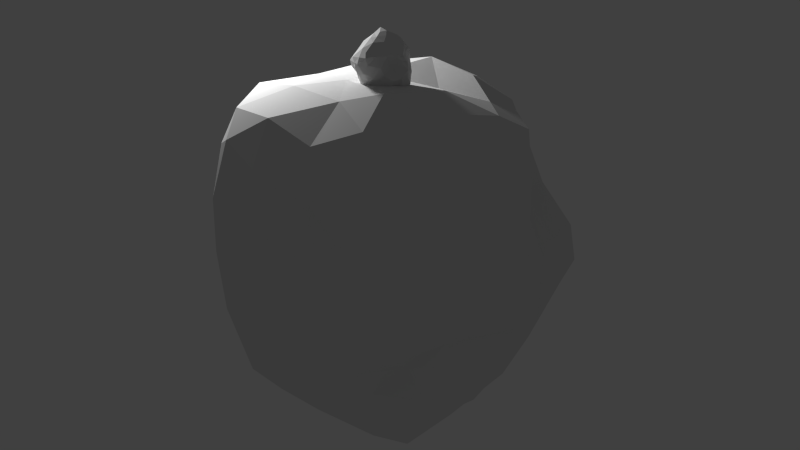 # Source: garbagebag.blend  (saved by Blender 2.72.0; exported with 4.5.12 LTS)
import bpy
from mathutils import Matrix  # noqa: F401  (used for matrix-valued properties, if any)

bpy.ops.wm.read_factory_settings(use_empty=True)
scene = bpy.context.scene
scene.name = 'Scene'

# ---- collections
col_collection_1 = bpy.data.collections.new('Collection 1'); scene.collection.children.link(col_collection_1)

# ---- materials (node trees are filled in below, after node groups)
mat_material_002 = bpy.data.materials.new('Material.002')
mat_material_002.alpha_threshold = 0.0
mat_material_002.use_transparent_shadow = False
mat_material_002.roughness = 0.5
mat_material_001 = bpy.data.materials.new('Material.001')
mat_material_001.alpha_threshold = 0.0
mat_material_001.use_transparent_shadow = False
mat_material_001.roughness = 0.5

# ---- material node trees

# ---- world
world_world = bpy.data.worlds.new('World'); scene.world = world_world
world_world.color = (0.05088, 0.05088, 0.05088)
world_world.use_sun_shadow = False
world_world.sun_shadow_jitter_overblur = 0.0
world_world.cycles.sampling_method = 'MANUAL'
world_world.cycles.sample_map_resolution = 256

# ---- lights
light_point = bpy.data.lights.new('Point', 'POINT')
light_point.transmission_factor = 0.0
light_point.energy = 100.0
light_point.shadow_buffer_clip_start = 0.5
light_point.shadow_soft_size = 0.1
light_point.shadow_maximum_resolution = 0.006
light_point.use_absolute_resolution = True
light_point.cycles.use_multiple_importance_sampling = False

# ---- meshes
me_icosphere = bpy.data.meshes.new('Icosphere')
me_icosphere.from_pydata([(0.09551, -0.06324, -0.9547), (0.711, -0.6466, -0.3233), (-0.1578, -0.865, -0.4066), (-0.8708, 0.04766, -0.4704), (-0.2079, 0.9029, -0.4578), (0.5876, 0.4563, -0.3146), (0.2534, -0.7074, 0.3237), (-0.7455, -0.4489, 0.4438), (-0.632, 0.3802, 0.4923), (0.2752, 0.7195, 0.3481), (0.8356, -0.1402, 0.357), (0.06392, -0.07627, 0.8396), (-0.1503, -0.6981, -0.6069), (-0.09571, -0.4863, -0.8212), (-0.0257, -0.2246, -0.9707), (0.2577, -0.2559, -0.9898), (0.4158, -0.4209, -0.8248), (0.5868, -0.5303, -0.5517), (0.4267, -0.6803, -0.384), (0.1712, -0.8068, -0.4463), (0.02727, -0.8244, -0.4321), (0.6131, 0.2945, -0.4853), (0.6975, -0.0147, -0.4451), (0.7703, -0.385, -0.4191), (0.3078, -0.03567, -0.8895), (0.4202, 0.1864, -0.7472), (0.5236, 0.3841, -0.5595), (-0.7811, -0.04226, -0.5968), (-0.5147, -0.06088, -0.7737), (-0.1646, -0.04329, -0.9138), (-0.3932, -0.7103, -0.4493), (-0.6058, -0.5308, -0.4753), (-0.7442, -0.2244, -0.5066), (-0.101, 0.7437, -0.577), (-0.06477, 0.4322, -0.7823), (0.02247, 0.1591, -0.8788), (-0.7738, 0.2054, -0.5124), (-0.6324, 0.4442, -0.5113), (-0.381, 0.6757, -0.4822), (0.0484, 0.8908, -0.4436), (0.3723, 0.7866, -0.39), (0.544, 0.5945, -0.3744), (0.915, -0.2238, 0.1341), (0.9249, -0.2905, -0.02188), (0.853, -0.5094, -0.1609), (0.7257, 0.3711, -0.1645), (0.6992, 0.2445, 0.02201), (0.7443, 0.04185, 0.2407), (0.1961, -0.8058, 0.2216), (0.1196, -0.9068, 0.03776), (-0.04122, -0.9426, -0.19), (0.6254, -0.6761, -0.1524), (0.5952, -0.7776, -0.09421), (0.4853, -0.777, 0.1474), (-0.8272, -0.3196, 0.242), (-0.8742, -0.3302, 0.08863), (-0.8602, -0.1587, -0.2343), (-0.3828, -0.8025, -0.195), (-0.5336, -0.7131, 0.02312), (-0.6754, -0.5895, 0.2191), (-0.5552, 0.5453, 0.2823), (-0.3766, 0.7606, 0.1116), (-0.26, 0.8536, -0.2354), (-0.8123, 0.1359, -0.3175), (-0.7559, 0.2454, 0.01211), (-0.7679, 0.3655, 0.2541), (0.3745, 0.7225, 0.149), (0.5741, 0.6958, -0.02158), (0.6677, 0.5978, -0.1492), (-0.02389, 1.01, -0.273), (0.1213, 0.977, -0.09732), (0.2117, 0.811, 0.09316), (0.8171, -0.2512, 0.4028), (0.6582, -0.4936, 0.415), (0.4531, -0.6603, 0.3958), (0.02938, -0.6428, 0.429), (-0.3037, -0.6547, 0.4961), (-0.5724, -0.5653, 0.5447), (-0.8424, -0.2873, 0.4845), (-0.8051, -0.01362, 0.4848), (-0.7242, 0.1568, 0.4553), (-0.4027, 0.5684, 0.5233), (-0.04966, 0.7574, 0.5156), (0.1472, 0.7565, 0.434), (0.3306, 0.537, 0.4073), (0.4136, 0.351, 0.462), (0.6569, 0.1734, 0.4204), (0.2142, -0.3436, 0.8983), (0.2543, -0.5268, 0.7902), (0.2655, -0.6036, 0.5619), (0.696, -0.0001538, 0.5659), (0.5164, 0.09055, 0.7421), (0.288, -0.01153, 0.8368), (-0.1338, -0.1956, 0.8418), (-0.3877, -0.2844, 0.7783), (-0.6323, -0.4351, 0.6543), (-0.1664, 0.0254, 0.808), (-0.3973, 0.1929, 0.762), (-0.5483, 0.2978, 0.6624), (0.09703, 0.1943, 0.7436), (0.1511, 0.3899, 0.7695), (0.2693, 0.5605, 0.6227), (0.0529, -0.6574, -0.6574), (0.198, -0.4215, -0.8825), (0.2897, -0.5962, -0.6609), (0.5616, 0.1564, -0.6579), (0.5915, -0.2416, -0.599), (0.4393, -0.1081, -0.8181), (-0.5904, -0.2978, -0.7076), (-0.3318, -0.3024, -0.8863), (-0.3351, -0.5402, -0.716), (-0.3157, 0.4927, -0.6607), (-0.3015, 0.2133, -0.8101), (-0.6215, 0.1812, -0.7115), (0.3882, 0.4611, -0.6), (0.2146, 0.251, -0.8211), (0.1522, 0.6237, -0.6333), (0.8396, -0.04991, -0.03128), (0.8114, -0.2041, -0.2231), (0.7631, 0.1236, -0.25), (0.3416, -0.8648, -0.02658), (0.1616, -0.9207, -0.2386), (0.3837, -0.816, -0.2362), (-0.7266, -0.5218, 0.05725), (-0.7159, -0.4281, -0.1315), (-0.5815, -0.6405, -0.1652), (-0.6312, 0.5312, 0.08175), (-0.5446, 0.6488, -0.1901), (-0.6673, 0.4258, -0.2409), (0.346, 0.8393, -0.08109), (0.5504, 0.7388, -0.2145), (0.2064, 0.9393, -0.2575), (0.6708, -0.6073, 0.1131), (0.7319, -0.5599, -0.05419), (0.8224, -0.4021, 0.1617), (-0.4192, -0.7232, 0.2642), (-0.2213, -0.8309, 0.0338), (-0.0977, -0.7794, 0.2395), (-0.8653, 0.1101, 0.2279), (-0.9453, -0.05667, -0.01008), (-0.9133, -0.1195, 0.2245), (0.01923, 0.8844, 0.1983), (-0.1308, 0.9256, -0.0007494), (-0.2621, 0.7651, 0.2959), (0.5265, 0.307, 0.2558), (0.6482, 0.413, 0.03306), (0.4437, 0.4458, 0.2162), (0.3973, -0.3338, 0.8522), (0.45, -0.545, 0.5999), (0.585, -0.2333, 0.6326), (0.004911, -0.3991, 0.8282), (-0.3356, -0.5114, 0.6988), (-0.0115, -0.5751, 0.6664), (-0.4324, -0.07251, 0.7706), (-0.6185, 0.05708, 0.6539), (-0.7059, -0.2105, 0.6998), (-0.09998, 0.3852, 0.81), (0.04288, 0.5798, 0.6886), (-0.2495, 0.5154, 0.7017), (0.3433, 0.2674, 0.7146), (0.5636, 0.2691, 0.6339), (0.3533, 0.4455, 0.6431)], [], [(0, 15, 14), (1, 17, 23), (0, 14, 29), (0, 29, 35), (0, 35, 24), (1, 23, 44), (2, 20, 50), (3, 32, 56), (4, 38, 62), (5, 41, 68), (1, 44, 51), (2, 50, 57), (3, 56, 63), (4, 62, 69), (5, 68, 45), (6, 74, 89), (7, 77, 95), (8, 80, 98), (9, 83, 101), (10, 86, 90), (12, 20, 2), (13, 102, 12), (14, 103, 13), (12, 102, 20), (102, 19, 20), (13, 103, 102), (103, 104, 102), (102, 104, 19), (104, 18, 19), (14, 15, 103), (15, 16, 103), (103, 16, 104), (16, 17, 104), (104, 17, 18), (17, 1, 18), (21, 26, 5), (22, 105, 21), (23, 106, 22), (21, 105, 26), (105, 25, 26), (22, 106, 105), (106, 107, 105), (105, 107, 25), (107, 24, 25), (23, 17, 106), (17, 16, 106), (106, 16, 107), (16, 15, 107), (107, 15, 24), (15, 0, 24), (27, 32, 3), (28, 108, 27), (29, 109, 28), (27, 108, 32), (108, 31, 32), (28, 109, 108), (109, 110, 108), (108, 110, 31), (110, 30, 31), (29, 14, 109), (14, 13, 109), (109, 13, 110), (13, 12, 110), (110, 12, 30), (12, 2, 30), (33, 38, 4), (34, 111, 33), (35, 112, 34), (33, 111, 38), (111, 37, 38), (34, 112, 111), (112, 113, 111), (111, 113, 37), (113, 36, 37), (35, 29, 112), (29, 28, 112), (112, 28, 113), (28, 27, 113), (113, 27, 36), (27, 3, 36), (26, 41, 5), (25, 114, 26), (24, 115, 25), (26, 114, 41), (114, 40, 41), (25, 115, 114), (115, 116, 114), (114, 116, 40), (116, 39, 40), (24, 35, 115), (35, 34, 115), (115, 34, 116), (34, 33, 116), (116, 33, 39), (33, 4, 39), (42, 47, 10), (43, 117, 42), (44, 118, 43), (42, 117, 47), (117, 46, 47), (43, 118, 117), (118, 119, 117), (117, 119, 46), (119, 45, 46), (44, 23, 118), (23, 22, 118), (118, 22, 119), (22, 21, 119), (119, 21, 45), (21, 5, 45), (48, 53, 6), (49, 120, 48), (50, 121, 49), (48, 120, 53), (120, 52, 53), (49, 121, 120), (121, 122, 120), (120, 122, 52), (122, 51, 52), (50, 20, 121), (20, 19, 121), (121, 19, 122), (19, 18, 122), (122, 18, 51), (18, 1, 51), (54, 59, 7), (55, 123, 54), (56, 124, 55), (54, 123, 59), (123, 58, 59), (55, 124, 123), (124, 125, 123), (123, 125, 58), (125, 57, 58), (56, 32, 124), (32, 31, 124), (124, 31, 125), (31, 30, 125), (125, 30, 57), (30, 2, 57), (60, 65, 8), (61, 126, 60), (62, 127, 61), (60, 126, 65), (126, 64, 65), (61, 127, 126), (127, 128, 126), (126, 128, 64), (128, 63, 64), (62, 38, 127), (38, 37, 127), (127, 37, 128), (37, 36, 128), (128, 36, 63), (36, 3, 63), (66, 71, 9), (67, 129, 66), (68, 130, 67), (66, 129, 71), (129, 70, 71), (67, 130, 129), (130, 131, 129), (129, 131, 70), (131, 69, 70), (68, 41, 130), (41, 40, 130), (130, 40, 131), (40, 39, 131), (131, 39, 69), (39, 4, 69), (53, 74, 6), (52, 132, 53), (51, 133, 52), (53, 132, 74), (132, 73, 74), (52, 133, 132), (133, 134, 132), (132, 134, 73), (134, 72, 73), (51, 44, 133), (44, 43, 133), (133, 43, 134), (43, 42, 134), (134, 42, 72), (42, 10, 72), (59, 77, 7), (58, 135, 59), (57, 136, 58), (59, 135, 77), (135, 76, 77), (58, 136, 135), (136, 137, 135), (135, 137, 76), (137, 75, 76), (57, 50, 136), (50, 49, 136), (136, 49, 137), (49, 48, 137), (137, 48, 75), (48, 6, 75), (65, 80, 8), (64, 138, 65), (63, 139, 64), (65, 138, 80), (138, 79, 80), (64, 139, 138), (139, 140, 138), (138, 140, 79), (140, 78, 79), (63, 56, 139), (56, 55, 139), (139, 55, 140), (55, 54, 140), (140, 54, 78), (54, 7, 78), (71, 83, 9), (70, 141, 71), (69, 142, 70), (71, 141, 83), (141, 82, 83), (70, 142, 141), (142, 143, 141), (141, 143, 82), (143, 81, 82), (69, 62, 142), (62, 61, 142), (142, 61, 143), (61, 60, 143), (143, 60, 81), (60, 8, 81), (47, 86, 10), (46, 144, 47), (45, 145, 46), (47, 144, 86), (144, 85, 86), (46, 145, 144), (145, 146, 144), (144, 146, 85), (146, 84, 85), (45, 68, 145), (68, 67, 145), (145, 67, 146), (67, 66, 146), (146, 66, 84), (66, 9, 84), (87, 92, 11), (88, 147, 87), (89, 148, 88), (87, 147, 92), (147, 91, 92), (88, 148, 147), (148, 149, 147), (147, 149, 91), (149, 90, 91), (89, 74, 148), (74, 73, 148), (148, 73, 149), (73, 72, 149), (149, 72, 90), (72, 10, 90), (93, 87, 11), (94, 150, 93), (95, 151, 94), (93, 150, 87), (150, 88, 87), (94, 151, 150), (151, 152, 150), (150, 152, 88), (152, 89, 88), (95, 77, 151), (77, 76, 151), (151, 76, 152), (76, 75, 152), (152, 75, 89), (75, 6, 89), (96, 93, 11), (97, 153, 96), (98, 154, 97), (96, 153, 93), (153, 94, 93), (97, 154, 153), (154, 155, 153), (153, 155, 94), (155, 95, 94), (98, 80, 154), (80, 79, 154), (154, 79, 155), (79, 78, 155), (155, 78, 95), (78, 7, 95), (99, 96, 11), (100, 156, 99), (101, 157, 100), (99, 156, 96), (156, 97, 96), (100, 157, 156), (157, 158, 156), (156, 158, 97), (158, 98, 97), (101, 83, 157), (83, 82, 157), (157, 82, 158), (82, 81, 158), (158, 81, 98), (81, 8, 98), (92, 99, 11), (91, 159, 92), (90, 160, 91), (92, 159, 99), (159, 100, 99), (91, 160, 159), (160, 161, 159), (159, 161, 100), (161, 101, 100), (90, 86, 160), (86, 85, 160), (160, 85, 161), (85, 84, 161), (161, 84, 101), (84, 9, 101)])
me_icosphere.materials.append(mat_material_002)
me_icosphere.use_remesh_preserve_volume = False
me_icosphere.use_remesh_preserve_attributes = False
me_icosphere.use_mirror_vertex_groups = False
me_icosphere.update()
me_icosphere_001 = bpy.data.meshes.new('Icosphere.001')
me_icosphere_001.from_pydata([(0.1207, -0.07804, -0.945), (0.7139, -0.6901, -0.2941), (-0.123, -0.8781, -0.401), (-0.8734, 0.06771, -0.4783), (-0.1975, 0.9225, -0.467), (0.5485, 0.4358, -0.2761), (0.2438, -0.6743, 0.2872), (-0.7531, -0.4311, 0.4448), (-0.6088, 0.3441, 0.512), (0.2765, 0.6928, 0.3245), (0.8269, -0.1889, 0.3341), (0.0802, -0.0957, 0.8024), (-0.1306, -0.6972, -0.5991), (-0.07856, -0.4897, -0.8189), (-0.01625, -0.2201, -0.979), (0.274, -0.2919, -1.009), (0.4174, -0.4601, -0.83), (0.5895, -0.5566, -0.5301), (0.3977, -0.6819, -0.356), (0.1459, -0.8196, -0.4301), (0.04723, -0.8153, -0.4166), (0.5617, 0.2955, -0.4942), (0.6649, -0.01854, -0.4249), (0.7679, -0.4096, -0.4075), (0.3451, -0.08939, -0.8727), (0.4226, 0.1576, -0.7258), (0.5061, 0.3703, -0.5401), (-0.7975, -0.05682, -0.5788), (-0.5155, -0.07759, -0.7572), (-0.1402, -0.05726, -0.9072), (-0.3754, -0.7126, -0.4395), (-0.5953, -0.5485, -0.4688), (-0.7214, -0.2214, -0.5205), (-0.06073, 0.7599, -0.5571), (-0.04246, 0.4176, -0.7759), (0.04774, 0.1465, -0.8601), (-0.7622, 0.1979, -0.5189), (-0.6301, 0.4327, -0.5149), (-0.3591, 0.6632, -0.4839), (0.06938, 0.9015, -0.4318), (0.4092, 0.7944, -0.3542), (0.5488, 0.5767, -0.3469), (0.9146, -0.2504, 0.09591), (0.9333, -0.2825, -0.02535), (0.8646, -0.5343, -0.1339), (0.7036, 0.3526, -0.1381), (0.6385, 0.2344, 0.02718), (0.6925, 0.01451, 0.2453), (0.2065, -0.7758, 0.2183), (0.1578, -0.8925, 0.05123), (-0.008432, -0.9527, -0.1728), (0.6123, -0.6774, -0.1196), (0.6076, -0.7828, -0.1255), (0.5099, -0.7625, 0.1217), (-0.8237, -0.2793, 0.2385), (-0.8635, -0.347, 0.1195), (-0.8421, -0.1654, -0.2307), (-0.3805, -0.7896, -0.1807), (-0.5252, -0.6956, 0.02796), (-0.6775, -0.5761, 0.2044), (-0.5265, 0.5095, 0.2843), (-0.3199, 0.7583, 0.1484), (-0.2109, 0.8551, -0.234), (-0.7772, 0.1349, -0.3429), (-0.7051, 0.2275, 0.01876), (-0.7564, 0.3533, 0.2534), (0.3642, 0.6964, 0.124), (0.5801, 0.6816, -0.02905), (0.6682, 0.5862, -0.1212), (0.01588, 1.037, -0.279), (0.1569, 0.9831, -0.1247), (0.2259, 0.7733, 0.04604), (0.8215, -0.2555, 0.3823), (0.6573, -0.5008, 0.3935), (0.4462, -0.6517, 0.3773), (0.02789, -0.5841, 0.4134), (-0.3225, -0.6237, 0.4924), (-0.5875, -0.537, 0.569), (-0.8597, -0.2912, 0.4852), (-0.7974, -0.01168, 0.4819), (-0.7036, 0.1139, 0.4433), (-0.3713, 0.5446, 0.5316), (0.01313, 0.7558, 0.5192), (0.1761, 0.735, 0.4205), (0.2933, 0.4923, 0.3826), (0.341, 0.3118, 0.4512), (0.6198, 0.1634, 0.3982), (0.2569, -0.3826, 0.8884), (0.2799, -0.5403, 0.7822), (0.2805, -0.5744, 0.5439), (0.6835, -0.002404, 0.5482), (0.5205, 0.1235, 0.7197), (0.3, -0.01264, 0.8106), (-0.1224, -0.2082, 0.8143), (-0.381, -0.2761, 0.7657), (-0.6399, -0.4405, 0.6597), (-0.1583, -0.01324, 0.7734), (-0.3957, 0.1619, 0.7455), (-0.5375, 0.2598, 0.6745), (0.1043, 0.1872, 0.6811), (0.1461, 0.3578, 0.7603), (0.2873, 0.5191, 0.6241), (0.05065, -0.6587, -0.6441), (0.2219, -0.4202, -0.8885), (0.2739, -0.6033, -0.6514), (0.5417, 0.1636, -0.6488), (0.5751, -0.2691, -0.5645), (0.4388, -0.1355, -0.8054), (-0.584, -0.3077, -0.711), (-0.3295, -0.3185, -0.8969), (-0.302, -0.552, -0.7222), (-0.2744, 0.494, -0.647), (-0.2883, 0.2025, -0.7964), (-0.6254, 0.1566, -0.721), (0.4001, 0.4295, -0.5726), (0.2352, 0.2008, -0.816), (0.1781, 0.614, -0.6174), (0.8052, -0.06477, -0.03937), (0.7765, -0.2216, -0.2117), (0.7257, 0.1137, -0.2479), (0.3514, -0.8491, -0.031), (0.1657, -0.9238, -0.2354), (0.3735, -0.8135, -0.2302), (-0.7126, -0.5099, 0.07288), (-0.6803, -0.4313, -0.08771), (-0.5619, -0.6343, -0.1362), (-0.5916, 0.5223, 0.1079), (-0.5204, 0.6463, -0.1684), (-0.6171, 0.4336, -0.2332), (0.3562, 0.816, -0.09979), (0.5907, 0.7083, -0.2024), (0.2176, 0.9455, -0.255), (0.679, -0.5888, 0.06819), (0.7094, -0.5596, -0.07353), (0.818, -0.3979, 0.136), (-0.4148, -0.6983, 0.2645), (-0.2002, -0.8054, 0.04133), (-0.08541, -0.7435, 0.2298), (-0.8523, 0.1, 0.2184), (-0.9496, -0.07613, -0.01401), (-0.9124, -0.1075, 0.2091), (0.06136, 0.8761, 0.1809), (-0.08688, 0.9266, -0.002464), (-0.2201, 0.7472, 0.3042), (0.4389, 0.2824, 0.2538), (0.6168, 0.3644, 0.03896), (0.3864, 0.3793, 0.2028), (0.407, -0.3618, 0.8569), (0.4555, -0.5607, 0.5646), (0.5735, -0.2233, 0.6132), (0.04917, -0.3898, 0.8202), (-0.3335, -0.4989, 0.6968), (0.0001336, -0.5543, 0.6565), (-0.43, -0.09073, 0.7454), (-0.6071, 0.03321, 0.6396), (-0.7281, -0.2307, 0.7043), (-0.08988, 0.3843, 0.8018), (0.06849, 0.5551, 0.6833), (-0.224, 0.5034, 0.7004), (0.3402, 0.2677, 0.6705), (0.5585, 0.2713, 0.6181), (0.3331, 0.4349, 0.6279)], [], [(0, 15, 14), (1, 17, 23), (0, 14, 29), (0, 29, 35), (0, 35, 24), (1, 23, 44), (2, 20, 50), (3, 32, 56), (4, 38, 62), (5, 41, 68), (1, 44, 51), (2, 50, 57), (3, 56, 63), (4, 62, 69), (5, 68, 45), (6, 74, 89), (7, 77, 95), (8, 80, 98), (9, 83, 101), (10, 86, 90), (12, 20, 2), (13, 102, 12), (14, 103, 13), (12, 102, 20), (102, 19, 20), (13, 103, 102), (103, 104, 102), (102, 104, 19), (104, 18, 19), (14, 15, 103), (15, 16, 103), (103, 16, 104), (16, 17, 104), (104, 17, 18), (17, 1, 18), (21, 26, 5), (22, 105, 21), (23, 106, 22), (21, 105, 26), (105, 25, 26), (22, 106, 105), (106, 107, 105), (105, 107, 25), (107, 24, 25), (23, 17, 106), (17, 16, 106), (106, 16, 107), (16, 15, 107), (107, 15, 24), (15, 0, 24), (27, 32, 3), (28, 108, 27), (29, 109, 28), (27, 108, 32), (108, 31, 32), (28, 109, 108), (109, 110, 108), (108, 110, 31), (110, 30, 31), (29, 14, 109), (14, 13, 109), (109, 13, 110), (13, 12, 110), (110, 12, 30), (12, 2, 30), (33, 38, 4), (34, 111, 33), (35, 112, 34), (33, 111, 38), (111, 37, 38), (34, 112, 111), (112, 113, 111), (111, 113, 37), (113, 36, 37), (35, 29, 112), (29, 28, 112), (112, 28, 113), (28, 27, 113), (113, 27, 36), (27, 3, 36), (26, 41, 5), (25, 114, 26), (24, 115, 25), (26, 114, 41), (114, 40, 41), (25, 115, 114), (115, 116, 114), (114, 116, 40), (116, 39, 40), (24, 35, 115), (35, 34, 115), (115, 34, 116), (34, 33, 116), (116, 33, 39), (33, 4, 39), (42, 47, 10), (43, 117, 42), (44, 118, 43), (42, 117, 47), (117, 46, 47), (43, 118, 117), (118, 119, 117), (117, 119, 46), (119, 45, 46), (44, 23, 118), (23, 22, 118), (118, 22, 119), (22, 21, 119), (119, 21, 45), (21, 5, 45), (48, 53, 6), (49, 120, 48), (50, 121, 49), (48, 120, 53), (120, 52, 53), (49, 121, 120), (121, 122, 120), (120, 122, 52), (122, 51, 52), (50, 20, 121), (20, 19, 121), (121, 19, 122), (19, 18, 122), (122, 18, 51), (18, 1, 51), (54, 59, 7), (55, 123, 54), (56, 124, 55), (54, 123, 59), (123, 58, 59), (55, 124, 123), (124, 125, 123), (123, 125, 58), (125, 57, 58), (56, 32, 124), (32, 31, 124), (124, 31, 125), (31, 30, 125), (125, 30, 57), (30, 2, 57), (60, 65, 8), (61, 126, 60), (62, 127, 61), (60, 126, 65), (126, 64, 65), (61, 127, 126), (127, 128, 126), (126, 128, 64), (128, 63, 64), (62, 38, 127), (38, 37, 127), (127, 37, 128), (37, 36, 128), (128, 36, 63), (36, 3, 63), (66, 71, 9), (67, 129, 66), (68, 130, 67), (66, 129, 71), (129, 70, 71), (67, 130, 129), (130, 131, 129), (129, 131, 70), (131, 69, 70), (68, 41, 130), (41, 40, 130), (130, 40, 131), (40, 39, 131), (131, 39, 69), (39, 4, 69), (53, 74, 6), (52, 132, 53), (51, 133, 52), (53, 132, 74), (132, 73, 74), (52, 133, 132), (133, 134, 132), (132, 134, 73), (134, 72, 73), (51, 44, 133), (44, 43, 133), (133, 43, 134), (43, 42, 134), (134, 42, 72), (42, 10, 72), (59, 77, 7), (58, 135, 59), (57, 136, 58), (59, 135, 77), (135, 76, 77), (58, 136, 135), (136, 137, 135), (135, 137, 76), (137, 75, 76), (57, 50, 136), (50, 49, 136), (136, 49, 137), (49, 48, 137), (137, 48, 75), (48, 6, 75), (65, 80, 8), (64, 138, 65), (63, 139, 64), (65, 138, 80), (138, 79, 80), (64, 139, 138), (139, 140, 138), (138, 140, 79), (140, 78, 79), (63, 56, 139), (56, 55, 139), (139, 55, 140), (55, 54, 140), (140, 54, 78), (54, 7, 78), (71, 83, 9), (70, 141, 71), (69, 142, 70), (71, 141, 83), (141, 82, 83), (70, 142, 141), (142, 143, 141), (141, 143, 82), (143, 81, 82), (69, 62, 142), (62, 61, 142), (142, 61, 143), (61, 60, 143), (143, 60, 81), (60, 8, 81), (47, 86, 10), (46, 144, 47), (45, 145, 46), (47, 144, 86), (144, 85, 86), (46, 145, 144), (145, 146, 144), (144, 146, 85), (146, 84, 85), (45, 68, 145), (68, 67, 145), (145, 67, 146), (67, 66, 146), (146, 66, 84), (66, 9, 84), (87, 92, 11), (88, 147, 87), (89, 148, 88), (87, 147, 92), (147, 91, 92), (88, 148, 147), (148, 149, 147), (147, 149, 91), (149, 90, 91), (89, 74, 148), (74, 73, 148), (148, 73, 149), (73, 72, 149), (149, 72, 90), (72, 10, 90), (93, 87, 11), (94, 150, 93), (95, 151, 94), (93, 150, 87), (150, 88, 87), (94, 151, 150), (151, 152, 150), (150, 152, 88), (152, 89, 88), (95, 77, 151), (77, 76, 151), (151, 76, 152), (76, 75, 152), (152, 75, 89), (75, 6, 89), (96, 93, 11), (97, 153, 96), (98, 154, 97), (96, 153, 93), (153, 94, 93), (97, 154, 153), (154, 155, 153), (153, 155, 94), (155, 95, 94), (98, 80, 154), (80, 79, 154), (154, 79, 155), (79, 78, 155), (155, 78, 95), (78, 7, 95), (99, 96, 11), (100, 156, 99), (101, 157, 100), (99, 156, 96), (156, 97, 96), (100, 157, 156), (157, 158, 156), (156, 158, 97), (158, 98, 97), (101, 83, 157), (83, 82, 157), (157, 82, 158), (82, 81, 158), (158, 81, 98), (81, 8, 98), (92, 99, 11), (91, 159, 92), (90, 160, 91), (92, 159, 99), (159, 100, 99), (91, 160, 159), (160, 161, 159), (159, 161, 100), (161, 101, 100), (90, 86, 160), (86, 85, 160), (160, 85, 161), (85, 84, 161), (161, 84, 101), (84, 9, 101)])
me_icosphere_001.materials.append(mat_material_001)
me_icosphere_001.use_remesh_preserve_volume = False
me_icosphere_001.use_remesh_preserve_attributes = False
me_icosphere_001.use_mirror_vertex_groups = False
me_icosphere_001.update()

# ---- objects
ob_point = bpy.data.objects.new('Point', light_point)
ob_icosphere = bpy.data.objects.new('Icosphere', me_icosphere)
ob_icosphere_001 = bpy.data.objects.new('Icosphere.001', me_icosphere_001)

# ---- transforms, parenting, visibility, modifiers, constraints
ob_point.location = (-1.296, 0.2353, 1.391)
ob_point.lineart.crease_threshold = 0.0
ob_icosphere.location = (0.0, 0.0, 0.0)
ob_icosphere.lineart.crease_threshold = 0.0
ob_icosphere_001.location = (0.007089, -0.1174, 0.9242)
ob_icosphere_001.scale = (-0.1542, -0.1542, -0.1542)
ob_icosphere_001.lineart.crease_threshold = 0.0

# ---- collection membership
col_collection_1.objects.link(ob_point)
col_collection_1.objects.link(ob_icosphere)
col_collection_1.objects.link(ob_icosphere_001)

# ---- scene / render settings (as saved in the file)
scene.frame_start = 1; scene.frame_end = 250; scene.frame_set(1)
scene.render.engine = 'BLENDER_EEVEE_NEXT'
scene.render.resolution_percentage = 50
scene.render.dither_intensity = 0.0
scene.cycles.use_denoising = False
scene.cycles.samples = 10
scene.cycles.sampling_pattern = 'TABULATED_SOBOL'
scene.cycles.light_sampling_threshold = 0.0
scene.cycles.use_adaptive_sampling = False
scene.cycles.use_light_tree = False
scene.cycles.blur_glossy = 0.0
scene.cycles.pixel_filter_type = 'GAUSSIAN'
scene.cycles.sample_clamp_indirect = 0.0
scene.view_settings.view_transform = 'Standard'
bpy.context.view_layer.update()

# ---- added for rendering (the .blend has no active camera): camera
cam_auto = bpy.data.cameras.new('AutoCamera')
cam_auto.lens = 50.0
cam_auto.sensor_width = 36.0
cam_auto.clip_end = 1000.0
ob_auto_camera = bpy.data.objects.new('AutoCamera', cam_auto)
scene.collection.objects.link(ob_auto_camera)
ob_auto_camera.location = (3.1403, -3.74663, 2.56535)
ob_auto_camera.rotation_euler = (1.09748, -7.21219e-08, 0.694738)
scene.camera = ob_auto_camera
bpy.context.view_layer.update()
